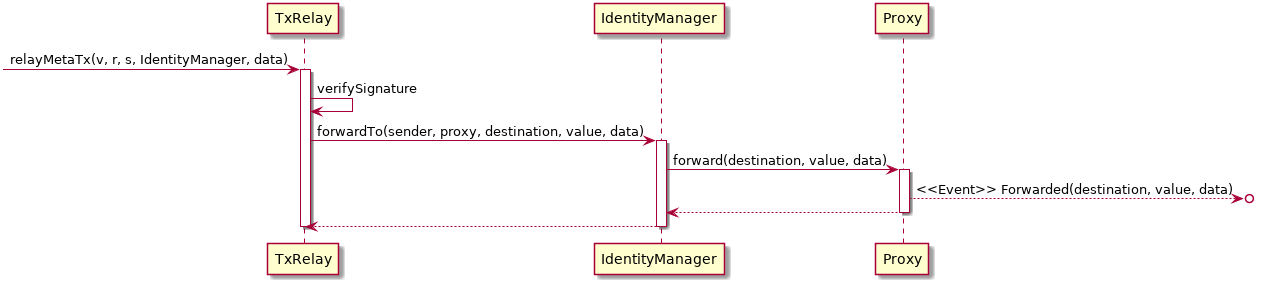

The diagram above was rendered by PlantUML. Its source (embedded in the PNG):
@startuml
participant TxRelay as tr
participant IdentityManager as im
participant Proxy as p

->tr:relayMetaTx(v, r, s, IdentityManager, data)

activate tr
tr->tr:verifySignature

tr->im: forwardTo(sender, proxy, destination, value, data)
activate im
im->p:forward(destination, value, data)
activate p
p-->o]: <<Event>> Forwarded(destination, value, data)
p-->im
deactivate p
im-->tr
deactivate im
deactivate tr

@enduml